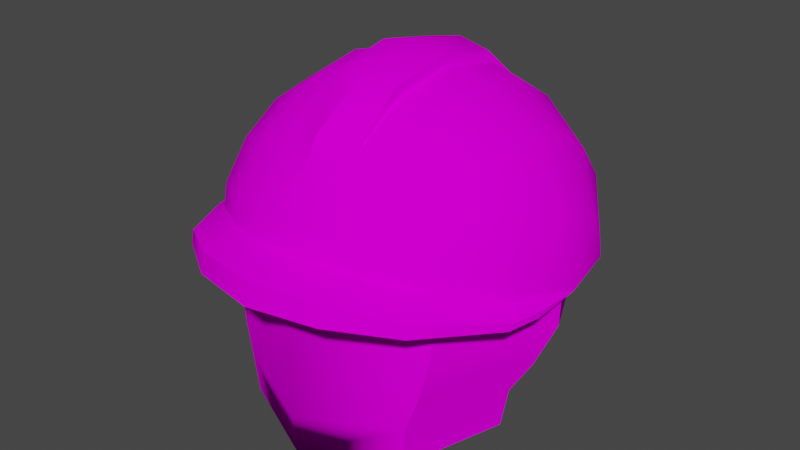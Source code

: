 # Source: skull_hardhat.blend  (saved by Blender 3.5.10; exported with 4.5.12 LTS)
import bpy
from mathutils import Matrix  # noqa: F401  (used for matrix-valued properties, if any)

bpy.ops.wm.read_factory_settings(use_empty=True)
scene = bpy.context.scene
scene.name = 'Scene'

# ---- collections
col_object = bpy.data.collections.new('Object'); scene.collection.children.link(col_object)
col_scene = bpy.data.collections.new('Scene'); scene.collection.children.link(col_scene)

# ---- images (referenced by path relative to the original .blend; pixels are not part of the script)
import os
ASSET_DIR = os.environ.get("B2B_ASSET_DIR", "")  # directory of the original .blend (textures are referenced by path, not embedded)
HERE = os.path.dirname(os.path.abspath(__file__))  # packed textures are extracted next to this script under _unpacked/

def load_image(name, relpath, width, height, colorspace="sRGB"):
    """Load a texture the original file referenced (path relative to the .blend, or extracted next to this script)."""
    p = next((c for c in (os.path.join(HERE, relpath), os.path.join(ASSET_DIR, relpath)) if relpath and os.path.exists(c)), "")
    if p:
        img = bpy.data.images.load(p, check_existing=True)
        img.name = name
    else:  # same state as the original file: an image datablock whose file is absent (Cycles renders it pink)
        img = bpy.data.images.new(name, width, height)
        img.source = "FILE"
        img.filepath = "//" + (relpath or name)
    img.colorspace_settings.name = colorspace
    return img
img_uv_skull_hardhat_png = load_image('uv_skull_hardhat.png', 'uv_skull_hardhat.png', 1024, 1024, 'sRGB')

# ---- materials (node trees are filled in below, after node groups)
mat_skull_hardhat = bpy.data.materials.new('skull_hardhat')
mat_skull_hardhat.use_transparent_shadow = False

# ---- node groups
ng_auto_smooth = bpy.data.node_groups.new('Auto Smooth', 'GeometryNodeTree')
_s = ng_auto_smooth.interface.new_socket(name='Geometry', in_out='OUTPUT', socket_type='NodeSocketGeometry')
_s = ng_auto_smooth.interface.new_socket(name='Geometry', in_out='INPUT', socket_type='NodeSocketGeometry')
_s = ng_auto_smooth.interface.new_socket(name='Angle', in_out='INPUT', socket_type='NodeSocketFloat')
_s.subtype = 'ANGLE'
_s.min_value = 0.0
_s.max_value = 3.142
ng_auto_smooth.is_modifier = True
_N = ng_auto_smooth.nodes; _L = ng_auto_smooth.links
n0 = _N.new('NodeGroupOutput'); n0.name = 'Group Output'; n0.location = (480, -100)
n1 = _N.new('NodeGroupInput'); n1.name = 'Group Input'; n1.location = (-420, -300)
n2 = _N.new('NodeGroupInput'); n2.name = 'Group Input.001'; n2.location = (-60, -100)
n3 = _N.new('GeometryNodeSetShadeSmooth'); n3.name = 'Set Shade Smooth'; n3.location = (120, -100)
n3.domain = 'EDGE'
n4 = _N.new('GeometryNodeSetShadeSmooth'); n4.name = 'Set Shade Smooth.001'; n4.location = (300, -100)
n5 = _N.new('GeometryNodeInputMeshEdgeAngle'); n5.name = 'Edge Angle'; n5.location = (-420, -220)
n6 = _N.new('GeometryNodeInputEdgeSmooth'); n6.name = 'Is Edge Smooth'; n6.location = (-60, -160)
n7 = _N.new('GeometryNodeInputShadeSmooth'); n7.name = 'Is Face Smooth'; n7.location = (-240, -340)
n8 = _N.new('FunctionNodeBooleanMath'); n8.name = 'Boolean Math'; n8.location = (-60, -220)
n9 = _N.new('FunctionNodeCompare'); n9.name = 'Compare'; n9.location = (-240, -180)
n9.operation = 'LESS_EQUAL'
_L.new(n5.outputs[0], n9.inputs[0])
_L.new(n4.outputs[0], n0.inputs[0])
_L.new(n1.outputs[1], n9.inputs[1])
_L.new(n9.outputs[0], n8.inputs[0])
_L.new(n7.outputs[0], n8.inputs[1])
_L.new(n2.outputs[0], n3.inputs[0])
_L.new(n6.outputs[0], n3.inputs[1])
_L.new(n3.outputs[0], n4.inputs[0])
_L.new(n8.outputs[0], n3.inputs[2])
n0.is_active_output = True

# ---- material node trees
mat_skull_hardhat.use_nodes = True; mat_skull_hardhat.node_tree.nodes.clear()
_N = mat_skull_hardhat.node_tree.nodes; _L = mat_skull_hardhat.node_tree.links
n0 = _N.new('ShaderNodeBsdfPrincipled'); n0.name = 'Principled BSDF'; n0.location = (-27, 314)
n0.distribution = 'GGX'
n0.subsurface_method = 'BURLEY'
n0.inputs[3].default_value = 1.45
n0.inputs[13].default_value = 0.0
n0.inputs[27].default_value = (0.0, 0.0, 0.0, 1.0)
n0.inputs[28].default_value = 1.0
n1 = _N.new('ShaderNodeOutputMaterial'); n1.name = 'Material Output'; n1.location = (263, 314)
n2 = _N.new('ShaderNodeTexImage'); n2.name = 'Image Texture'; n2.location = (-606, 293)
n2.image = img_uv_skull_hardhat_png
n2.interpolation = 'Closest'
_L.new(n0.outputs[0], n1.inputs[0])
_L.new(n2.outputs[0], n0.inputs[0])
n1.is_active_output = True

# ---- world
world_world = bpy.data.worlds.new('World'); scene.world = world_world
world_world.use_nodes = True; world_world.node_tree.nodes.clear()
_N = world_world.node_tree.nodes; _L = world_world.node_tree.links
n0 = _N.new('ShaderNodeOutputWorld'); n0.name = 'World Output'; n0.location = (300, 300)
n1 = _N.new('ShaderNodeBackground'); n1.name = 'Background'; n1.location = (10, 300)
n1.inputs[0].default_value = (0.05088, 0.05088, 0.05088, 1.0)
_L.new(n1.outputs[0], n0.inputs[0])
n0.is_active_output = True
world_world.color = (0.05088, 0.05088, 0.05088)
world_world.use_sun_shadow = False
world_world.sun_shadow_jitter_overblur = 0.0

# ---- meshes
me_cube = bpy.data.meshes.new('Cube')
me_cube.from_pydata([(-2.095e-09, -0.1705, 0.202), (2.794e-09, -0.1274, 0.4117), (0.1399, -0.03146, 0.2182), (0.1326, 0.005191, 0.4117), (2.095e-09, 0.1075, 0.2343), (2.095e-09, 0.1378, 0.4117), (-3.492e-10, -0.1718, 0.2821), (3.492e-10, 0.1667, 0.2886), (0.1694, -0.002547, 0.2853), (3.492e-10, -0.164, 0.356), (4.365e-10, 0.1363, 0.2548), (0.09621, 0.0641, 0.2293), (0.08082, 0.08601, 0.4232), (0.1547, -0.01777, 0.2451), (0.09621, -0.127, 0.2071), (0.08082, -0.07563, 0.4232), (-4.365e-10, -0.1719, 0.2354), (-8.731e-10, 0.1725, 0.3568), (0.1683, 0.004224, 0.3564), (0.1165, -0.1189, 0.2831), (0.1165, 0.1138, 0.2876), (0.0, -0.1663, 0.159), (0.1335, -0.03389, 0.178), (0.1158, 0.12, 0.3578), (0.1158, -0.1115, 0.3572), (3.492e-10, 0.005191, 0.4474), (0.1063, -0.1237, 0.2385), (0.1063, 0.08818, 0.2518), (0.09178, -0.1249, 0.165), (0.1034, -0.02509, 0.178), (0.0, -0.1277, 0.159), (0.0711, -0.0956, 0.165), (0.03727, -0.1141, 0.2045), (0.09148, -0.06022, 0.2126), (0.0, -0.03146, 0.2182), (0.0, -0.1258, 0.2026), (0.1084, -0.03146, 0.2182), (0.0, 0.1798, 0.3389), (0.0688, 0.1661, 0.3389), (0.1661, 0.0688, 0.3241), (-5.358e-09, 0.1661, 0.4015), (0.0688, 0.1535, 0.397), (0.1271, 0.1175, 0.3784), (0.1661, 0.06357, 0.3499), (0.0688, 0.1175, 0.4424), (0.1271, 0.0899, 0.4144), (0.1661, 0.04865, 0.3717), (0.0688, 0.06357, 0.4765), (0.1271, 0.04865, 0.4405), (0.1661, 0.02633, 0.3866), (0.0688, -2.143e-08, 0.4892), (0.1271, -1.607e-08, 0.4502), (0.1661, -8.037e-09, 0.3919), (0.0688, -0.06357, 0.4765), (0.1271, -0.04865, 0.4405), (0.1661, -0.02633, 0.3866), (0.0688, -0.1175, 0.4426), (0.1271, -0.0899, 0.4144), (0.1661, -0.04865, 0.3717), (-5.358e-09, -0.1661, 0.4015), (0.0688, -0.1535, 0.397), (0.1271, -0.1175, 0.3784), (0.1661, -0.06357, 0.3499), (5.11e-15, -0.1798, 0.3389), (0.0688, -0.1661, 0.3389), (0.1271, -0.1271, 0.3327), (0.1661, -0.0688, 0.3241), (0.1798, 0.0, 0.3231), (0.1271, 0.1271, 0.3327), (2.555e-15, 0.0, 0.3389), (0.1661, -0.06618, 0.337), (0.1271, -0.1223, 0.3555), (0.0688, -0.1598, 0.3679), (-2.679e-09, -0.1729, 0.3702), (0.1729, -0.03178, 0.3338), (5.11e-15, -0.2169, 0.3389), (0.0688, -0.2032, 0.3389), (0.1271, -0.1642, 0.3327), (0.175, -0.09044, 0.3241), (0.1271, -0.1614, 0.3459), (-1.804e-09, -0.2123, 0.36), (0.1819, -0.05468, 0.3289), (0.175, -0.08782, 0.3301), (0.0688, -0.1989, 0.3585), (0.0344, 0.1223, 0.4463), (-8.037e-09, 0.1466, 0.4258), (0.0344, 0.06618, 0.4829), (0.0344, -2.411e-08, 0.496), (0.0344, -0.06618, 0.4829), (0.0344, -0.1223, 0.4471), (-8.037e-09, -0.1466, 0.4266), (-1.072e-08, 0.0688, 0.4994), (-1.072e-08, 0.1271, 0.4604), (0.0, -2.679e-08, 0.5131), (-1.072e-08, -0.0688, 0.4994), (-1.072e-08, -0.1271, 0.4618), (0.0344, 0.06618, 0.493), (0.0344, -2.411e-08, 0.5062), (0.0344, -0.06618, 0.493), (0.1819, -0.05603, 0.3236)], [], [(1, 15, 25), (7, 17, 23, 20), (17, 5, 12, 23), (23, 12, 3, 18), (20, 23, 18, 8), (8, 18, 24, 19), (18, 3, 15, 24), (24, 15, 1, 9), (19, 24, 9, 6), (12, 25, 15, 3), (13, 8, 19, 26), (26, 19, 6, 16), (4, 10, 27, 11), (10, 7, 20, 27), (27, 20, 8, 13), (11, 27, 13, 2), (12, 5, 25), (21, 28, 14, 0), (28, 22, 2, 14), (26, 16, 0, 14), (13, 26, 14, 2), (28, 29, 22), (21, 30, 31, 28), (2, 22, 29, 36), (31, 30, 32), (31, 33, 29), (34, 4, 36), (30, 35, 32), (31, 32, 33), (29, 33, 36), (36, 11, 2), (4, 11, 36), (34, 36, 33), (33, 32, 34), (35, 34, 32), (28, 31, 29), (6, 9, 1, 25, 5, 17, 7, 10, 4, 34, 35, 30, 21, 0, 16), (39, 68, 42, 43), (38, 37, 40, 41), (67, 39, 43), (68, 38, 41, 42), (67, 43, 46), (42, 41, 44, 45), (43, 42, 45, 46), (46, 45, 48, 49), (67, 46, 49), (45, 44, 47, 48), (49, 48, 51, 52), (67, 49, 52), (48, 47, 50, 51), (67, 52, 55), (51, 50, 53, 54), (52, 51, 54, 55), (67, 55, 58), (54, 53, 56, 57), (55, 54, 57, 58), (58, 57, 61, 62), (87, 86, 96, 97), (67, 58, 62, 74), (57, 56, 60, 61), (63, 64, 76, 75), (74, 70, 82, 81), (74, 62, 70), (66, 67, 99, 78), (38, 68, 69), (68, 39, 69), (39, 67, 69), (67, 66, 69), (66, 65, 69), (65, 64, 69), (64, 63, 69), (37, 38, 69), (61, 60, 72, 71), (71, 72, 83, 79), (60, 59, 73, 72), (62, 61, 71, 70), (82, 79, 77, 78), (64, 65, 77, 76), (67, 74, 81), (72, 73, 80, 83), (70, 71, 79, 82), (65, 66, 78, 77), (56, 89, 90, 59, 60), (53, 88, 89, 56), (50, 87, 88, 53), (47, 86, 87, 50), (44, 84, 86, 47), (41, 40, 85, 84, 44), (84, 85, 92), (84, 92, 91, 96), (96, 91, 93, 97), (97, 93, 94, 98), (98, 94, 95, 89), (89, 95, 90), (86, 84, 96), (89, 88, 98), (88, 87, 97, 98), (80, 75, 76, 83), (76, 77, 79, 83), (99, 67, 81), (82, 78, 99, 81)])
me_cube.polygons.foreach_set('use_smooth', [True] * 101)
_k = set([(2, 11), (2, 22), (2, 36), (4, 11), (21, 28), (22, 28), (29, 31), (29, 36), (30, 31), (32, 33), (32, 35), (33, 36)])
me_cube.attributes.new('sharp_edge', 'BOOLEAN', 'EDGE').data.foreach_set('value', [ (min(e.vertices), max(e.vertices)) in _k for e in me_cube.edges])
_uv = me_cube.uv_layers.new(name='UVMap')
_uv.uv.foreach_set('vector', [0.4873, 0.5149, 0.4331, 0.59, 0.3559, 0.5091, 0.4816, 0.831, 0.4886, 0.9045, 0.3695, 0.9054, 0.363, 0.8408, 0.4886, 0.9045, 0.4708, 0.9726, 0.3683, 0.9812, 0.3695, 0.9054, 0.3695, 0.9054, 0.3683, 0.9812, 0.2642, 0.9687, 0.264, 0.897, 0.363, 0.8408, 0.3695, 0.9054, 0.264, 0.897, 0.2592, 0.8262, 0.2592, 0.8262, 0.264, 0.897, 0.1534, 0.9002, 0.1474, 0.8259, 0.264, 0.897, 0.2642, 0.9687, 0.1593, 0.9831, 0.1534, 0.9002, 0.1534, 0.9002, 0.1593, 0.9831, 0.05317, 0.9831, 0.02712, 0.9131, 0.1474, 0.8259, 0.1534, 0.9002, 0.02712, 0.9131, 0.0214, 0.8329, 0.2782, 0.5897, 0.3559, 0.5091, 0.4331, 0.59, 0.3555, 0.6406, 0.2489, 0.7818, 0.2592, 0.8262, 0.1474, 0.8259, 0.1398, 0.7794, 0.1398, 0.7794, 0.1474, 0.8259, 0.0214, 0.8329, 0.0209, 0.7836, 0.4414, 0.756, 0.4608, 0.7874, 0.3511, 0.7975, 0.3386, 0.7627, 0.4608, 0.7874, 0.4816, 0.831, 0.363, 0.8408, 0.3511, 0.7975, 0.3511, 0.7975, 0.363, 0.8408, 0.2592, 0.8262, 0.2489, 0.7818, 0.3386, 0.7627, 0.3511, 0.7975, 0.2489, 0.7818, 0.2344, 0.75, 0.2782, 0.5897, 0.2244, 0.5143, 0.3559, 0.5091, 0.02002, 0.7031, 0.1328, 0.7031, 0.1328, 0.75, 0.02002, 0.75, 0.1328, 0.7031, 0.2344, 0.7031, 0.2344, 0.75, 0.1328, 0.75, 0.1398, 0.7794, 0.0209, 0.7836, 0.02002, 0.75, 0.1328, 0.75, 0.2489, 0.7818, 0.1398, 0.7794, 0.1328, 0.75, 0.2344, 0.75, 0.3828, 0.6719, 0.2812, 0.7031, 0.2812, 0.6719, 0.495, 0.6719, 0.495, 0.7031, 0.3828, 0.7031, 0.3828, 0.6719, 0.2422, 0.6719, 0.2812, 0.6719, 0.2812, 0.7031, 0.2422, 0.7031, 0.3828, 0.7031, 0.495, 0.7031, 0.4297, 0.7422, 0.3828, 0.7031, 0.3359, 0.7422, 0.2812, 0.7031, 0.145, 0.6631, 0.01092, 0.6631, 0.1406, 0.5625, 0.495, 0.7031, 0.4922, 0.7422, 0.4297, 0.7422, 0.3828, 0.7031, 0.4297, 0.7422, 0.3359, 0.7422, 0.2812, 0.7031, 0.3359, 0.7422, 0.2812, 0.7422, 0.1406, 0.5625, 0.05282, 0.5709, 0.1406, 0.5312, 0.01092, 0.6631, 0.05282, 0.5709, 0.1406, 0.5625, 0.145, 0.6631, 0.1406, 0.5625, 0.1731, 0.5754, 0.1731, 0.5754, 0.2253, 0.6274, 0.145, 0.6631, 0.2367, 0.6631, 0.145, 0.6631, 0.2253, 0.6274, 0.3828, 0.6719, 0.3828, 0.7031, 0.2812, 0.7031, 0.0214, 0.8329, 0.02712, 0.9131, 0.4873, 0.5149, 0.3559, 0.5091, 0.4708, 0.9726, 0.4886, 0.9045, 0.4816, 0.831, 0.4608, 0.7874, 0.01092, 0.6631, 0.145, 0.6631, 0.4922, 0.7422, 0.495, 0.7031, 0.02002, 0.7031, 0.02002, 0.75, 0.0209, 0.7836, 0.807, 0.8791, 0.7141, 0.9487, 0.6889, 0.8942, 0.7759, 0.8515, 0.6165, 0.9653, 0.541, 0.9833, 0.541, 0.9256, 0.6165, 0.9118, 0.8528, 0.7586, 0.807, 0.8791, 0.7759, 0.8515, 0.7141, 0.9487, 0.6165, 0.9653, 0.6165, 0.9118, 0.6889, 0.8942, 0.8528, 0.7586, 0.7759, 0.8515, 0.757, 0.8187, 0.6889, 0.8942, 0.6165, 0.9118, 0.6165, 0.8587, 0.6791, 0.8442, 0.7759, 0.8515, 0.6889, 0.8942, 0.6791, 0.8442, 0.757, 0.8187, 0.757, 0.8187, 0.6791, 0.8442, 0.675, 0.7935, 0.7475, 0.7828, 0.8528, 0.7586, 0.757, 0.8187, 0.7475, 0.7828, 0.6791, 0.8442, 0.6165, 0.8587, 0.6165, 0.7998, 0.675, 0.7935, 0.7475, 0.7828, 0.675, 0.7935, 0.673, 0.7432, 0.7458, 0.7467, 0.8528, 0.7586, 0.7475, 0.7828, 0.7458, 0.7467, 0.675, 0.7935, 0.6165, 0.7998, 0.6165, 0.7397, 0.673, 0.7432, 0.8528, 0.7586, 0.7458, 0.7467, 0.7522, 0.7108, 0.673, 0.7432, 0.6165, 0.7397, 0.6165, 0.6797, 0.677, 0.6919, 0.7458, 0.7467, 0.673, 0.7432, 0.677, 0.6919, 0.7522, 0.7108, 0.8528, 0.7586, 0.7522, 0.7108, 0.7673, 0.6752, 0.677, 0.6919, 0.6165, 0.6797, 0.6165, 0.6211, 0.6848, 0.6395, 0.7522, 0.7108, 0.677, 0.6919, 0.6848, 0.6395, 0.7673, 0.6752, 0.7673, 0.6752, 0.6848, 0.6395, 0.6993, 0.5871, 0.7916, 0.6447, 0.5755, 0.7392, 0.5755, 0.8018, 0.563, 0.797, 0.563, 0.7373, 0.8528, 0.7586, 0.7673, 0.6752, 0.7916, 0.6447, 0.8323, 0.6972, 0.6848, 0.6395, 0.6165, 0.6211, 0.6165, 0.5682, 0.6993, 0.5871, 0.7035, 0.8966, 0.7755, 0.9118, 0.7602, 0.9476, 0.6882, 0.9323, 0.5699, 0.898, 0.5867, 0.853, 0.6168, 0.839, 0.5975, 0.8794, 0.8323, 0.6972, 0.7916, 0.6447, 0.8103, 0.6322, 0.9105, 0.8583, 0.9522, 0.7976, 0.931, 0.8525, 0.9101, 0.8828, 0.9126, 0.5909, 0.9532, 0.6527, 0.778, 0.7231, 0.9532, 0.6527, 0.9673, 0.7255, 0.778, 0.7231, 0.9673, 0.7255, 0.9522, 0.7976, 0.778, 0.7231, 0.9522, 0.7976, 0.9105, 0.8583, 0.778, 0.7231, 0.9105, 0.8583, 0.8482, 0.8983, 0.778, 0.7231, 0.8482, 0.8983, 0.7755, 0.9118, 0.778, 0.7231, 0.7755, 0.9118, 0.7035, 0.8966, 0.778, 0.7231, 0.8517, 0.5494, 0.9126, 0.5909, 0.778, 0.7231, 0.6993, 0.5871, 0.6165, 0.5682, 0.6165, 0.5417, 0.716, 0.5587, 0.5914, 0.757, 0.5778, 0.6618, 0.6243, 0.6352, 0.6327, 0.7237, 0.6165, 0.5682, 0.541, 0.5521, 0.541, 0.5235, 0.6165, 0.5417, 0.7916, 0.6447, 0.6993, 0.5871, 0.716, 0.5587, 0.8103, 0.6322, 0.6168, 0.839, 0.6327, 0.7237, 0.6504, 0.7247, 0.6257, 0.8392, 0.7755, 0.9118, 0.8482, 0.8983, 0.8329, 0.9341, 0.7602, 0.9476, 0.5612, 0.9447, 0.5699, 0.898, 0.5975, 0.8794, 0.5778, 0.6618, 0.552, 0.5669, 0.6059, 0.5436, 0.6243, 0.6352, 0.5867, 0.853, 0.5914, 0.757, 0.6327, 0.7237, 0.6168, 0.839, 0.8482, 0.8983, 0.9105, 0.8583, 0.9101, 0.8828, 0.8329, 0.9341, 0.6165, 0.6211, 0.5755, 0.6155, 0.541, 0.581, 0.541, 0.5521, 0.6165, 0.5682, 0.6165, 0.6797, 0.5755, 0.6767, 0.5755, 0.6155, 0.6165, 0.6211, 0.6165, 0.7397, 0.5755, 0.7392, 0.5755, 0.6767, 0.6165, 0.6797, 0.6165, 0.7998, 0.5755, 0.8018, 0.5755, 0.7392, 0.6165, 0.7397, 0.6165, 0.8587, 0.5755, 0.8636, 0.5755, 0.8018, 0.6165, 0.7998, 0.6165, 0.9118, 0.541, 0.9256, 0.541, 0.897, 0.5755, 0.8636, 0.6165, 0.8587, 0.563, 0.8558, 0.5347, 0.8881, 0.5347, 0.8609, 0.563, 0.8558, 0.5347, 0.8609, 0.5347, 0.7993, 0.563, 0.797, 0.563, 0.797, 0.5347, 0.7993, 0.5347, 0.7373, 0.563, 0.7373, 0.563, 0.7373, 0.5347, 0.7373, 0.5347, 0.6753, 0.563, 0.6777, 0.563, 0.6777, 0.5347, 0.6753, 0.5347, 0.6144, 0.563, 0.6193, 0.563, 0.6193, 0.5347, 0.6144, 0.5347, 0.5867, 0.5755, 0.8018, 0.563, 0.8558, 0.563, 0.797, 0.5755, 0.6155, 0.5755, 0.6767, 0.563, 0.6777, 0.5755, 0.6767, 0.5755, 0.7392, 0.563, 0.7373, 0.563, 0.6777, 0.6059, 0.5436, 0.6347, 0.5373, 0.6513, 0.6319, 0.6243, 0.6352, 0.6513, 0.6319, 0.6504, 0.7247, 0.6327, 0.7237, 0.6243, 0.6352, 0.6047, 0.8816, 0.5612, 0.9447, 0.5975, 0.8794, 0.6168, 0.839, 0.6257, 0.8392, 0.6047, 0.8816, 0.5975, 0.8794])
me_cube.materials.append(mat_skull_hardhat)
me_cube.use_remesh_fix_poles = True
me_cube.use_remesh_preserve_attributes = False
me_cube.use_mirror_vertex_groups = False
me_cube.use_paint_bone_selection = False
me_cube.use_paint_mask_vertex = True
me_cube.update()

# ---- objects
ob_skull_hardhat = bpy.data.objects.new('skull_hardhat', me_cube)

# ---- transforms, parenting, visibility, modifiers, constraints
ob_skull_hardhat.location = (0.0, 0.0, 0.0)
ob_skull_hardhat.lineart.crease_threshold = 0.0
_vg = ob_skull_hardhat.vertex_groups.new(name='shell')
_vg.add([0, 1, 2, 3, 4, 5, 6, 7, 8, 9, 10, 11, 12, 13, 14, 15, 16, 17, 18, 19, 20, 21, 22, 23, 24, 25, 26, 27, 28, 29, 30, 31, 32, 33, 34, 35, 36, 37, 38, 39, 40, 41, 42, 43, 44, 45, 46, 47, 48, 49, 50, 51, 52, 53, 54, 55, 56, 57, 58, 59, 60, 61, 62, 63, 64, 65, 66, 67, 68, 69, 70, 71, 72, 73, 74, 75, 76, 77, 78, 79, 80, 81, 82, 83, 84, 85, 86, 87, 88, 89, 90, 91, 92, 93, 94, 95, 96, 97, 98, 99], 1.0, 'REPLACE')
_m = ob_skull_hardhat.modifiers.new('Mirror', 'MIRROR')
_m = ob_skull_hardhat.modifiers.new('Armature', 'ARMATURE')
_m = ob_skull_hardhat.modifiers.new('Auto Smooth', 'NODES')
_m.node_group = ng_auto_smooth
_gi = [s.identifier for s in ng_auto_smooth.interface.items_tree if s.item_type == 'SOCKET' and s.in_out == 'INPUT']
_m[_gi[1]] = 0.5219  # Angle

# ---- collection membership
col_object.objects.link(ob_skull_hardhat)

# ---- scene / render settings (as saved in the file)
scene.frame_start = 1; scene.frame_end = 80; scene.frame_set(1)
scene.render.engine = 'BLENDER_EEVEE_NEXT'
scene.cycles.use_denoising = False
scene.cycles.samples = 128
scene.cycles.sampling_pattern = 'TABULATED_SOBOL'
scene.cycles.use_adaptive_sampling = False
scene.cycles.use_light_tree = False
scene.view_settings.view_transform = 'Filmic'
bpy.context.view_layer.update()

# ---- added for rendering (the .blend has no active camera and no usable light): camera, sun
cam_auto = bpy.data.cameras.new('AutoCamera')
cam_auto.lens = 50.0
cam_auto.sensor_width = 36.0
cam_auto.clip_end = 1000.0
ob_auto_camera = bpy.data.objects.new('AutoCamera', cam_auto)
scene.collection.objects.link(ob_auto_camera)
ob_auto_camera.location = (0.595995, -0.733728, 0.812837)
ob_auto_camera.rotation_euler = (1.09748, -7.21219e-08, 0.694738)
scene.camera = ob_auto_camera
light_auto_sun = bpy.data.lights.new('AutoSun', 'SUN')
light_auto_sun.energy = 3.0
light_auto_sun.angle = 0.0523599
ob_auto_sun = bpy.data.objects.new('AutoSun', light_auto_sun)
scene.collection.objects.link(ob_auto_sun)
ob_auto_sun.rotation_euler = (0.872665, 0.174533, 0.523599)
bpy.context.view_layer.update()
